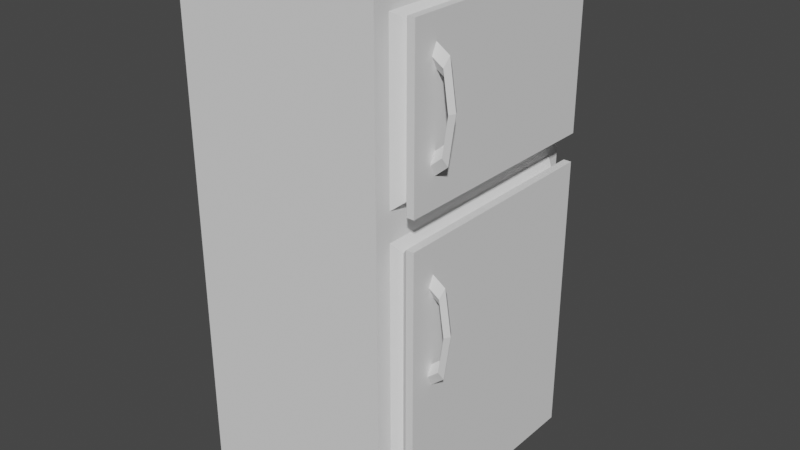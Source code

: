 # Source: geladeira.blend  (saved by Blender 2.80.75; exported with 4.5.12 LTS)
import bpy
from mathutils import Matrix  # noqa: F401  (used for matrix-valued properties, if any)

bpy.ops.wm.read_factory_settings(use_empty=True)
scene = bpy.context.scene
scene.name = 'Scene'

# ---- collections
col_collection = bpy.data.collections.new('Collection'); scene.collection.children.link(col_collection)

# ---- world
world_world = bpy.data.worlds.new('World'); scene.world = world_world
world_world.use_nodes = True; world_world.node_tree.nodes.clear()
_N = world_world.node_tree.nodes; _L = world_world.node_tree.links
n0 = _N.new('ShaderNodeOutputWorld'); n0.name = 'World Output'; n0.location = (300, 300)
n1 = _N.new('ShaderNodeBackground'); n1.name = 'Background'; n1.location = (10, 300)
n1.inputs[0].default_value = (0.05088, 0.05088, 0.05088, 1.0)
_L.new(n1.outputs[0], n0.inputs[0])
n0.is_active_output = True
world_world.color = (0.05088, 0.05088, 0.05088)
world_world.use_sun_shadow = False
world_world.sun_shadow_jitter_overblur = 0.0

# ---- meshes
me_cube_004 = bpy.data.meshes.new('Cube.004')
me_cube_004.from_pydata([(-0.5, -0.5, -0.5), (-0.5, -0.5, 0.5), (-0.5, 0.5, -0.5), (-0.5, 0.5, 0.5), (0.5, -0.5, -0.5), (0.5, -0.5, 0.5), (0.5, 0.5, -0.5), (0.5, 0.5, 0.5), (-0.5, -0.5, 0.1616), (-0.5, 0.5, 0.1616), (0.5, 0.5, 0.1616), (0.5, -0.5, 0.1616), (-0.5, 0.5, 0.107), (0.5, 0.5, 0.107), (0.5, -0.5, 0.107), (-0.5, -0.5, 0.107), (-0.5, 0.5, -0.4506), (0.5, 0.5, -0.4506), (0.5, -0.5, -0.4506), (-0.5, -0.5, -0.4506), (-0.5, -0.5, 0.4692), (-0.5, 0.5, 0.4692), (0.5, 0.5, 0.4692), (0.5, -0.5, 0.4692), (0.437, 0.5, -0.5), (0.437, 0.5, 0.5), (0.437, -0.5, -0.5), (0.437, -0.5, 0.5), (0.437, -0.5, 0.1616), (0.437, 0.5, 0.1616), (0.437, 0.5, 0.107), (0.437, -0.5, 0.107), (0.437, -0.5, -0.4506), (0.437, 0.5, -0.4506), (0.437, -0.5, 0.4692), (0.437, 0.5, 0.4692), (-0.4453, 0.5, -0.5), (-0.4453, -0.5, 0.5), (-0.4453, -0.5, 0.1616), (-0.4453, -0.5, 0.107), (-0.4453, -0.5, -0.4506), (-0.4453, -0.5, 0.4692), (-0.4453, 0.5, 0.5), (-0.4453, -0.5, -0.5), (-0.4453, 0.5, 0.1616), (-0.4453, 0.5, 0.107), (-0.4453, 0.5, -0.4506), (-0.4453, 0.5, 0.4692), (-0.4453, 0.6154, 0.1616), (0.437, 0.6154, 0.1616), (-0.4453, 0.6154, 0.107), (0.437, 0.6154, 0.107), (-0.4453, 0.6154, -0.4506), (0.437, 0.6154, -0.4506), (-0.4453, 0.6154, 0.4692), (0.437, 0.6154, 0.4692), (-0.4453, 0.5807, 0.1616), (0.437, 0.5807, 0.1616), (0.437, 0.5807, 0.4692), (-0.4453, 0.5807, 0.4692), (-0.4453, 0.5786, 0.107), (-0.4453, 0.5786, -0.4506), (0.437, 0.5786, -0.4506), (0.437, 0.5786, 0.107), (0.3978, 0.5403, 0.1753), (0.3978, 0.5403, 0.4555), (-0.406, 0.5403, 0.1753), (-0.406, 0.5403, 0.4555), (-0.4184, 0.5393, -0.4336), (0.4102, 0.5393, 0.09005), (-0.4184, 0.5393, 0.09005), (0.4102, 0.5393, -0.4336), (0.341, 0.606, 0.0516), (0.361, 0.6098, 0.03049), (0.341, 0.6136, 0.009384), (0.321, 0.6098, 0.03049), (0.341, 0.6752, 0.03334), (0.361, 0.6652, 0.01588), (0.341, 0.6552, -0.001574), (0.321, 0.6652, 0.01588), (0.341, 0.7067, -0.05065), (0.361, 0.6904, -0.0513), (0.341, 0.674, -0.05196), (0.321, 0.6904, -0.0513), (0.341, 0.6767, -0.1371), (0.361, 0.6664, -0.1205), (0.341, 0.6561, -0.1038), (0.321, 0.6664, -0.1205), (0.341, 0.6079, -0.1609), (0.361, 0.6113, -0.1395), (0.341, 0.6148, -0.1181), (0.321, 0.6113, -0.1395), (0.341, 0.606, 0.4268), (0.361, 0.6098, 0.4057), (0.341, 0.6136, 0.3846), (0.321, 0.6098, 0.4057), (0.341, 0.6752, 0.4085), (0.361, 0.6652, 0.3911), (0.341, 0.6552, 0.3736), (0.321, 0.6652, 0.3911), (0.341, 0.7067, 0.3246), (0.361, 0.6904, 0.3239), (0.341, 0.674, 0.3232), (0.321, 0.6904, 0.3239), (0.341, 0.6767, 0.2381), (0.361, 0.6664, 0.2547), (0.341, 0.6561, 0.2714), (0.321, 0.6664, 0.2547), (0.341, 0.6079, 0.2143), (0.361, 0.6113, 0.2357), (0.341, 0.6148, 0.2571), (0.321, 0.6113, 0.2357)], [], [(20, 1, 3, 21), (35, 25, 7, 22), (22, 7, 5, 23), (41, 37, 1, 20), (24, 6, 4, 26), (42, 3, 1, 37), (39, 38, 8, 15), (13, 10, 11, 14), (30, 29, 10, 13), (15, 8, 9, 12), (19, 15, 12, 16), (33, 30, 13, 17), (17, 13, 14, 18), (40, 39, 15, 19), (43, 40, 19, 0), (6, 17, 18, 4), (24, 33, 17, 6), (0, 19, 16, 2), (38, 41, 20, 8), (10, 22, 23, 11), (29, 35, 22, 10), (8, 20, 21, 9), (58, 57, 49, 55), (11, 23, 34, 28), (36, 46, 33, 24), (4, 18, 32, 26), (18, 14, 31, 32), (57, 56, 48, 49), (45, 44, 29, 30), (14, 11, 28, 31), (7, 25, 27, 5), (36, 24, 26, 43), (23, 5, 27, 34), (47, 42, 25, 35), (21, 3, 42, 47), (2, 36, 43, 0), (12, 9, 44, 45), (16, 12, 45, 46), (2, 16, 46, 36), (9, 21, 47, 44), (28, 34, 41, 38), (26, 32, 40, 43), (32, 31, 39, 40), (31, 28, 38, 39), (25, 42, 37, 27), (34, 27, 37, 41), (48, 54, 55, 49), (52, 50, 51, 53), (56, 59, 54, 48), (61, 60, 50, 52), (63, 62, 53, 51), (60, 63, 51, 50), (59, 58, 55, 54), (62, 61, 52, 53), (67, 65, 58, 59), (66, 67, 59, 56), (64, 66, 56, 57), (65, 64, 57, 58), (71, 68, 61, 62), (70, 69, 63, 60), (69, 71, 62, 63), (68, 70, 60, 61), (35, 29, 64, 65), (29, 44, 66, 64), (44, 47, 67, 66), (47, 35, 65, 67), (46, 45, 70, 68), (30, 33, 71, 69), (45, 30, 69, 70), (33, 46, 68, 71), (72, 76, 77, 73), (73, 77, 78, 74), (74, 78, 79, 75), (75, 79, 76, 72), (76, 80, 81, 77), (77, 81, 82, 78), (78, 82, 83, 79), (79, 83, 80, 76), (80, 84, 85, 81), (81, 85, 86, 82), (82, 86, 87, 83), (83, 87, 84, 80), (84, 88, 89, 85), (85, 89, 90, 86), (86, 90, 91, 87), (87, 91, 88, 84), (92, 96, 97, 93), (93, 97, 98, 94), (94, 98, 99, 95), (95, 99, 96, 92), (96, 100, 101, 97), (97, 101, 102, 98), (98, 102, 103, 99), (99, 103, 100, 96), (100, 104, 105, 101), (101, 105, 106, 102), (102, 106, 107, 103), (103, 107, 104, 100), (104, 108, 109, 105), (105, 109, 110, 106), (106, 110, 111, 107), (107, 111, 108, 104)])
_uv = me_cube_004.uv_layers.new(name='UVMap')
_uv.uv.foreach_set('vector', [0.6173, 0.0, 0.625, 0.0, 0.625, 0.25, 0.6173, 0.25, 0.6173, 0.4843, 0.625, 0.4843, 0.625, 0.5, 0.6173, 0.5, 0.6173, 0.5, 0.625, 0.5, 0.625, 0.75, 0.6173, 0.75, 0.6173, 0.9863, 0.625, 0.9863, 0.625, 1.0, 0.6173, 1.0, 0.3593, 0.5, 0.375, 0.5, 0.375, 0.75, 0.3593, 0.75, 0.8613, 0.5, 0.875, 0.5, 0.875, 0.75, 0.8613, 0.75, 0.5268, 0.9863, 0.5404, 0.9863, 0.5404, 1.0, 0.5268, 1.0, 0.5268, 0.5, 0.5404, 0.5, 0.5404, 0.75, 0.5268, 0.75, 0.5268, 0.4843, 0.5404, 0.4843, 0.5404, 0.5, 0.5268, 0.5, 0.5268, 0.0, 0.5404, 0.0, 0.5404, 0.25, 0.5268, 0.25, 0.3874, 0.0, 0.5268, 0.0, 0.5268, 0.25, 0.3874, 0.25, 0.3874, 0.4843, 0.5268, 0.4843, 0.5268, 0.5, 0.3874, 0.5, 0.3874, 0.5, 0.5268, 0.5, 0.5268, 0.75, 0.3874, 0.75, 0.3874, 0.9863, 0.5268, 0.9863, 0.5268, 1.0, 0.3874, 1.0, 0.375, 0.9863, 0.3874, 0.9863, 0.3874, 1.0, 0.375, 1.0, 0.375, 0.5, 0.3874, 0.5, 0.3874, 0.75, 0.375, 0.75, 0.375, 0.4843, 0.3874, 0.4843, 0.3874, 0.5, 0.375, 0.5, 0.375, 0.0, 0.3874, 0.0, 0.3874, 0.25, 0.375, 0.25, 0.5404, 0.9863, 0.6173, 0.9863, 0.6173, 1.0, 0.5404, 1.0, 0.5404, 0.5, 0.6173, 0.5, 0.6173, 0.75, 0.5404, 0.75, 0.5404, 0.4843, 0.6173, 0.4843, 0.6173, 0.5, 0.5404, 0.5, 0.5404, 0.0, 0.6173, 0.0, 0.6173, 0.25, 0.5404, 0.25, 0.6173, 0.4843, 0.5404, 0.4843, 0.5404, 0.4843, 0.6173, 0.4843, 0.5404, 0.75, 0.6173, 0.75, 0.6173, 0.7657, 0.5404, 0.7657, 0.375, 0.2637, 0.3874, 0.2637, 0.3874, 0.4843, 0.375, 0.4843, 0.375, 0.75, 0.3874, 0.75, 0.3874, 0.7657, 0.375, 0.7657, 0.3874, 0.75, 0.5268, 0.75, 0.5268, 0.7657, 0.3874, 0.7657, 0.5404, 0.4843, 0.5404, 0.2637, 0.5404, 0.2637, 0.5404, 0.4843, 0.5268, 0.2637, 0.5404, 0.2637, 0.5404, 0.4843, 0.5268, 0.4843, 0.5268, 0.75, 0.5404, 0.75, 0.5404, 0.7657, 0.5268, 0.7657, 0.625, 0.5, 0.6407, 0.5, 0.6407, 0.75, 0.625, 0.75, 0.1387, 0.5, 0.3593, 0.5, 0.3593, 0.75, 0.1387, 0.75, 0.6173, 0.75, 0.625, 0.75, 0.625, 0.7657, 0.6173, 0.7657, 0.6173, 0.2637, 0.625, 0.2637, 0.625, 0.4843, 0.6173, 0.4843, 0.6173, 0.25, 0.625, 0.25, 0.625, 0.2637, 0.6173, 0.2637, 0.125, 0.5, 0.1387, 0.5, 0.1387, 0.75, 0.125, 0.75, 0.5268, 0.25, 0.5404, 0.25, 0.5404, 0.2637, 0.5268, 0.2637, 0.3874, 0.25, 0.5268, 0.25, 0.5268, 0.2637, 0.3874, 0.2637, 0.375, 0.25, 0.3874, 0.25, 0.3874, 0.2637, 0.375, 0.2637, 0.5404, 0.25, 0.6173, 0.25, 0.6173, 0.2637, 0.5404, 0.2637, 0.5404, 0.7657, 0.6173, 0.7657, 0.6173, 0.9863, 0.5404, 0.9863, 0.375, 0.7657, 0.3874, 0.7657, 0.3874, 0.9863, 0.375, 0.9863, 0.3874, 0.7657, 0.5268, 0.7657, 0.5268, 0.9863, 0.3874, 0.9863, 0.5268, 0.7657, 0.5404, 0.7657, 0.5404, 0.9863, 0.5268, 0.9863, 0.6407, 0.5, 0.8613, 0.5, 0.8613, 0.75, 0.6407, 0.75, 0.6173, 0.7657, 0.625, 0.7657, 0.625, 0.9863, 0.6173, 0.9863, 0.5404, 0.2637, 0.6173, 0.2637, 0.6173, 0.4843, 0.5404, 0.4843, 0.3874, 0.2637, 0.5268, 0.2637, 0.5268, 0.4843, 0.3874, 0.4843, 0.5404, 0.2637, 0.6173, 0.2637, 0.6173, 0.2637, 0.5404, 0.2637, 0.3874, 0.2637, 0.5268, 0.2637, 0.5268, 0.2637, 0.3874, 0.2637, 0.5268, 0.4843, 0.3874, 0.4843, 0.3874, 0.4843, 0.5268, 0.4843, 0.5268, 0.2637, 0.5268, 0.4843, 0.5268, 0.4843, 0.5268, 0.2637, 0.6173, 0.2637, 0.6173, 0.4843, 0.6173, 0.4843, 0.6173, 0.2637, 0.3874, 0.4843, 0.3874, 0.2637, 0.3874, 0.2637, 0.3874, 0.4843, 0.6173, 0.2637, 0.6173, 0.4843, 0.6173, 0.4843, 0.6173, 0.2637, 0.5404, 0.2637, 0.6173, 0.2637, 0.6173, 0.2637, 0.5404, 0.2637, 0.5404, 0.4843, 0.5404, 0.2637, 0.5404, 0.2637, 0.5404, 0.4843, 0.6173, 0.4843, 0.5404, 0.4843, 0.5404, 0.4843, 0.6173, 0.4843, 0.3874, 0.4843, 0.3874, 0.2637, 0.3874, 0.2637, 0.3874, 0.4843, 0.5268, 0.2637, 0.5268, 0.4843, 0.5268, 0.4843, 0.5268, 0.2637, 0.5268, 0.4843, 0.3874, 0.4843, 0.3874, 0.4843, 0.5268, 0.4843, 0.3874, 0.2637, 0.5268, 0.2637, 0.5268, 0.2637, 0.3874, 0.2637, 0.6173, 0.4843, 0.5404, 0.4843, 0.5404, 0.4843, 0.6173, 0.4843, 0.5404, 0.4843, 0.5404, 0.2637, 0.5404, 0.2637, 0.5404, 0.4843, 0.5404, 0.2637, 0.6173, 0.2637, 0.6173, 0.2637, 0.5404, 0.2637, 0.6173, 0.2637, 0.6173, 0.4843, 0.6173, 0.4843, 0.6173, 0.2637, 0.3874, 0.2637, 0.5268, 0.2637, 0.5268, 0.2637, 0.3874, 0.2637, 0.5268, 0.4843, 0.3874, 0.4843, 0.3874, 0.4843, 0.5268, 0.4843, 0.5268, 0.2637, 0.5268, 0.4843, 0.5268, 0.4843, 0.5268, 0.2637, 0.3874, 0.4843, 0.3874, 0.2637, 0.3874, 0.2637, 0.3874, 0.4843, 0.5714, 0.5, 0.7143, 0.5, 0.7143, 0.75, 0.5714, 0.75, 0.5714, 0.75, 0.7143, 0.75, 0.7143, 1.0, 0.5714, 1.0, 0.5714, 0.0, 0.7143, 0.0, 0.7143, 0.25, 0.5714, 0.25, 0.5714, 0.25, 0.7143, 0.25, 0.7143, 0.5, 0.5714, 0.5, 0.7143, 0.5, 0.8571, 0.5, 0.8571, 0.75, 0.7143, 0.75, 0.7143, 0.75, 0.8571, 0.75, 0.8571, 1.0, 0.7143, 1.0, 0.7143, 0.0, 0.8571, 0.0, 0.8571, 0.25, 0.7143, 0.25, 0.7143, 0.25, 0.8571, 0.25, 0.8571, 0.5, 0.7143, 0.5, 0.8571, 0.5, 1.0, 0.5, 1.0, 0.75, 0.8571, 0.75, 0.8571, 0.75, 1.0, 0.75, 1.0, 1.0, 0.8571, 1.0, 0.8571, 0.0, 1.0, 0.0, 1.0, 0.25, 0.8571, 0.25, 0.8571, 0.25, 1.0, 0.25, 1.0, 0.5, 0.8571, 0.5, -2.22e-16, 0.5, 0.1429, 0.5, 0.1429, 0.75, -2.22e-16, 0.75, -2.22e-16, 0.75, 0.1429, 0.75, 0.1429, 1.0, -2.22e-16, 1.0, -2.22e-16, 0.0, 0.1429, 0.0, 0.1429, 0.25, -2.22e-16, 0.25, -2.22e-16, 0.25, 0.1429, 0.25, 0.1429, 0.5, -2.22e-16, 0.5, 0.5714, 0.5, 0.7143, 0.5, 0.7143, 0.75, 0.5714, 0.75, 0.5714, 0.75, 0.7143, 0.75, 0.7143, 1.0, 0.5714, 1.0, 0.5714, 0.0, 0.7143, 0.0, 0.7143, 0.25, 0.5714, 0.25, 0.5714, 0.25, 0.7143, 0.25, 0.7143, 0.5, 0.5714, 0.5, 0.7143, 0.5, 0.8571, 0.5, 0.8571, 0.75, 0.7143, 0.75, 0.7143, 0.75, 0.8571, 0.75, 0.8571, 1.0, 0.7143, 1.0, 0.7143, 0.0, 0.8571, 0.0, 0.8571, 0.25, 0.7143, 0.25, 0.7143, 0.25, 0.8571, 0.25, 0.8571, 0.5, 0.7143, 0.5, 0.8571, 0.5, 1.0, 0.5, 1.0, 0.75, 0.8571, 0.75, 0.8571, 0.75, 1.0, 0.75, 1.0, 1.0, 0.8571, 1.0, 0.8571, 0.0, 1.0, 0.0, 1.0, 0.25, 0.8571, 0.25, 0.8571, 0.25, 1.0, 0.25, 1.0, 0.5, 0.8571, 0.5, -2.22e-16, 0.5, 0.1429, 0.5, 0.1429, 0.75, -2.22e-16, 0.75, -2.22e-16, 0.75, 0.1429, 0.75, 0.1429, 1.0, -2.22e-16, 1.0, -2.22e-16, 0.0, 0.1429, 0.0, 0.1429, 0.25, -2.22e-16, 0.25, -2.22e-16, 0.25, 0.1429, 0.25, 0.1429, 0.5, -2.22e-16, 0.5])
me_cube_004.use_remesh_preserve_volume = False
me_cube_004.use_remesh_preserve_attributes = False
me_cube_004.use_mirror_vertex_groups = False
me_cube_004.update()

# ---- objects
ob_geladeira = bpy.data.objects.new('geladeira', me_cube_004)

# ---- transforms, parenting, visibility, modifiers, constraints
ob_geladeira.location = (0.0, 0.0, 0.0)
ob_geladeira.rotation_euler = (0.0, -0.0, -1.571)
ob_geladeira.scale = (2.292, 1.871, 4.593)
ob_geladeira.lineart.crease_threshold = 0.0

# ---- collection membership
col_collection.objects.link(ob_geladeira)

# ---- scene / render settings (as saved in the file)
scene.frame_start = 1; scene.frame_end = 250; scene.frame_set(1)
scene.render.engine = 'BLENDER_EEVEE_NEXT'
scene.cycles.use_denoising = False
scene.cycles.samples = 128
scene.cycles.sampling_pattern = 'TABULATED_SOBOL'
scene.cycles.use_adaptive_sampling = False
scene.cycles.use_light_tree = False
scene.view_settings.view_transform = 'Filmic'
bpy.context.view_layer.update()

# ---- added for rendering (the .blend has no active camera and no usable light): camera, sun
cam_auto = bpy.data.cameras.new('AutoCamera')
cam_auto.lens = 50.0
cam_auto.sensor_width = 36.0
cam_auto.clip_end = 1000.0
ob_auto_camera = bpy.data.objects.new('AutoCamera', cam_auto)
scene.collection.objects.link(ob_auto_camera)
ob_auto_camera.location = (5.38137, -6.22567, 4.15045)
ob_auto_camera.rotation_euler = (1.09748, -7.21219e-08, 0.694738)
scene.camera = ob_auto_camera
light_auto_sun = bpy.data.lights.new('AutoSun', 'SUN')
light_auto_sun.energy = 3.0
light_auto_sun.angle = 0.0523599
ob_auto_sun = bpy.data.objects.new('AutoSun', light_auto_sun)
scene.collection.objects.link(ob_auto_sun)
ob_auto_sun.rotation_euler = (0.872665, 0.174533, 0.523599)
bpy.context.view_layer.update()
